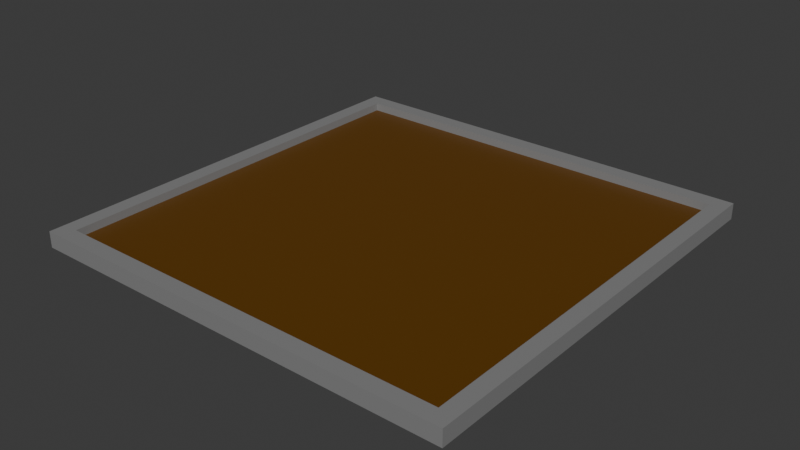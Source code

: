 # Source: Map.blend  (saved by Blender 4.2.66; exported with 4.5.12 LTS)
import bpy
from mathutils import Matrix  # noqa: F401  (used for matrix-valued properties, if any)

bpy.ops.wm.read_factory_settings(use_empty=True)
scene = bpy.context.scene
scene.name = 'Scene'

# ---- collections
col_collection = bpy.data.collections.new('Collection'); scene.collection.children.link(col_collection)

# ---- materials (node trees are filled in below, after node groups)
mat_material_001 = bpy.data.materials.new('Material.001')
mat_fence_001 = bpy.data.materials.new('Fence.001')

# ---- material node trees
mat_material_001.use_nodes = True; mat_material_001.node_tree.nodes.clear()
_N = mat_material_001.node_tree.nodes; _L = mat_material_001.node_tree.links
n0 = _N.new('ShaderNodeBsdfPrincipled'); n0.name = 'Principled BSDF'; n0.location = (10, 300)
n0.inputs[0].default_value = (0.1179, 0.04648, 0.0, 1.0)
n1 = _N.new('ShaderNodeOutputMaterial'); n1.name = 'Material Output'; n1.location = (300, 300)
_L.new(n0.outputs[0], n1.inputs[0])
n1.is_active_output = True
mat_fence_001.use_nodes = True; mat_fence_001.node_tree.nodes.clear()
_N = mat_fence_001.node_tree.nodes; _L = mat_fence_001.node_tree.links
n0 = _N.new('ShaderNodeBsdfPrincipled'); n0.name = 'Principled BSDF'; n0.location = (10, 300)
n0.inputs[0].default_value = (0.2357, 0.2357, 0.2357, 1.0)
n1 = _N.new('ShaderNodeOutputMaterial'); n1.name = 'Material Output'; n1.location = (300, 300)
_L.new(n0.outputs[0], n1.inputs[0])
n1.is_active_output = True

# ---- world
world_world = bpy.data.worlds.new('World'); scene.world = world_world
world_world.use_nodes = True; world_world.node_tree.nodes.clear()
_N = world_world.node_tree.nodes; _L = world_world.node_tree.links
n0 = _N.new('ShaderNodeOutputWorld'); n0.name = 'World Output'; n0.location = (300, 300)
n1 = _N.new('ShaderNodeBackground'); n1.name = 'Background'; n1.location = (10, 300)
n1.inputs[0].default_value = (0.05088, 0.05088, 0.05088, 1.0)
_L.new(n1.outputs[0], n0.inputs[0])
n0.is_active_output = True
world_world.color = (0.05088, 0.05088, 0.05088)
world_world.sun_shadow_jitter_overblur = 0.0

# ---- meshes
me_cube = bpy.data.meshes.new('Cube')
me_cube.from_pydata([(-1.0, -1.0, -1.0), (-1.0, -1.0, 1.0), (-1.0, 1.0, -1.0), (-1.0, 1.0, 1.0), (1.0, -1.0, -1.0), (1.0, -1.0, 1.0), (1.0, 1.0, -1.0), (1.0, 1.0, 1.0)], [], [(0, 1, 3, 2), (2, 3, 7, 6), (6, 7, 5, 4), (4, 5, 1, 0), (2, 6, 4, 0), (7, 3, 1, 5)])
_uv = me_cube.uv_layers.new(name='UVMap')
_uv.uv.foreach_set('vector', [0.375, 0.0, 0.625, 0.0, 0.625, 0.25, 0.375, 0.25, 0.375, 0.25, 0.625, 0.25, 0.625, 0.5, 0.375, 0.5, 0.375, 0.5, 0.625, 0.5, 0.625, 0.75, 0.375, 0.75, 0.375, 0.75, 0.625, 0.75, 0.625, 1.0, 0.375, 1.0, 0.125, 0.5, 0.375, 0.5, 0.375, 0.75, 0.125, 0.75, 0.625, 0.5, 0.875, 0.5, 0.875, 0.75, 0.625, 0.75])
me_cube.materials.append(mat_material_001)
me_cube.update()
me_cube_001 = bpy.data.meshes.new('Cube.001')
me_cube_001.from_pydata([(-1.0, -1.0, -1.0), (-1.0, -1.0, 1.0), (-1.0, 1.0, -1.0), (-1.0, 1.0, 1.0), (1.0, -1.0, -1.0), (1.0, -1.0, 1.0), (1.0, 1.0, -1.0), (1.0, 1.0, 1.0)], [], [(0, 1, 3, 2), (2, 3, 7, 6), (6, 7, 5, 4), (4, 5, 1, 0), (2, 6, 4, 0), (7, 3, 1, 5)])
_uv = me_cube_001.uv_layers.new(name='UVMap')
_uv.uv.foreach_set('vector', [0.375, 0.0, 0.625, 0.0, 0.625, 0.25, 0.375, 0.25, 0.375, 0.25, 0.625, 0.25, 0.625, 0.5, 0.375, 0.5, 0.375, 0.5, 0.625, 0.5, 0.625, 0.75, 0.375, 0.75, 0.375, 0.75, 0.625, 0.75, 0.625, 1.0, 0.375, 1.0, 0.125, 0.5, 0.375, 0.5, 0.375, 0.75, 0.125, 0.75, 0.625, 0.5, 0.875, 0.5, 0.875, 0.75, 0.625, 0.75])
me_cube_001.materials.append(mat_fence_001)
me_cube_001.update()
me_cube_002 = bpy.data.meshes.new('Cube.002')
me_cube_002.from_pydata([(-1.0, -1.0, -1.0), (-1.0, -1.0, 1.0), (-1.0, 1.0, -1.0), (-1.0, 1.0, 1.0), (1.0, -1.0, -1.0), (1.0, -1.0, 1.0), (1.0, 1.0, -1.0), (1.0, 1.0, 1.0)], [], [(0, 1, 3, 2), (2, 3, 7, 6), (6, 7, 5, 4), (4, 5, 1, 0), (2, 6, 4, 0), (7, 3, 1, 5)])
_uv = me_cube_002.uv_layers.new(name='UVMap')
_uv.uv.foreach_set('vector', [0.375, 0.0, 0.625, 0.0, 0.625, 0.25, 0.375, 0.25, 0.375, 0.25, 0.625, 0.25, 0.625, 0.5, 0.375, 0.5, 0.375, 0.5, 0.625, 0.5, 0.625, 0.75, 0.375, 0.75, 0.375, 0.75, 0.625, 0.75, 0.625, 1.0, 0.375, 1.0, 0.125, 0.5, 0.375, 0.5, 0.375, 0.75, 0.125, 0.75, 0.625, 0.5, 0.875, 0.5, 0.875, 0.75, 0.625, 0.75])
me_cube_002.materials.append(mat_fence_001)
me_cube_002.update()
me_cube_003 = bpy.data.meshes.new('Cube.003')
me_cube_003.from_pydata([(-1.0, -1.0, -1.0), (-1.0, -1.0, 1.0), (-1.0, 1.0, -1.0), (-1.0, 1.0, 1.0), (1.0, -1.0, -1.0), (1.0, -1.0, 1.0), (1.0, 1.0, -1.0), (1.0, 1.0, 1.0)], [], [(0, 1, 3, 2), (2, 3, 7, 6), (6, 7, 5, 4), (4, 5, 1, 0), (2, 6, 4, 0), (7, 3, 1, 5)])
_uv = me_cube_003.uv_layers.new(name='UVMap')
_uv.uv.foreach_set('vector', [0.375, 0.0, 0.625, 0.0, 0.625, 0.25, 0.375, 0.25, 0.375, 0.25, 0.625, 0.25, 0.625, 0.5, 0.375, 0.5, 0.375, 0.5, 0.625, 0.5, 0.625, 0.75, 0.375, 0.75, 0.375, 0.75, 0.625, 0.75, 0.625, 1.0, 0.375, 1.0, 0.125, 0.5, 0.375, 0.5, 0.375, 0.75, 0.125, 0.75, 0.625, 0.5, 0.875, 0.5, 0.875, 0.75, 0.625, 0.75])
me_cube_003.materials.append(mat_fence_001)
me_cube_003.update()
me_cube_004 = bpy.data.meshes.new('Cube.004')
me_cube_004.from_pydata([(-1.0, -1.0, -1.0), (-1.0, -1.0, 1.0), (-1.0, 1.0, -1.0), (-1.0, 1.0, 1.0), (1.0, -1.0, -1.0), (1.0, -1.0, 1.0), (1.0, 1.0, -1.0), (1.0, 1.0, 1.0)], [], [(0, 1, 3, 2), (2, 3, 7, 6), (6, 7, 5, 4), (4, 5, 1, 0), (2, 6, 4, 0), (7, 3, 1, 5)])
_uv = me_cube_004.uv_layers.new(name='UVMap')
_uv.uv.foreach_set('vector', [0.375, 0.0, 0.625, 0.0, 0.625, 0.25, 0.375, 0.25, 0.375, 0.25, 0.625, 0.25, 0.625, 0.5, 0.375, 0.5, 0.375, 0.5, 0.625, 0.5, 0.625, 0.75, 0.375, 0.75, 0.375, 0.75, 0.625, 0.75, 0.625, 1.0, 0.375, 1.0, 0.125, 0.5, 0.375, 0.5, 0.375, 0.75, 0.125, 0.75, 0.625, 0.5, 0.875, 0.5, 0.875, 0.75, 0.625, 0.75])
me_cube_004.materials.append(mat_fence_001)
me_cube_004.update()

# ---- objects
ob_center = bpy.data.objects.new('Center', me_cube)
ob_leftwall = bpy.data.objects.new('LeftWall', me_cube_001)
ob_topwall = bpy.data.objects.new('TopWall', me_cube_002)
ob_rightwall = bpy.data.objects.new('RightWall', me_cube_003)
ob_topwall_001 = bpy.data.objects.new('TopWall.001', me_cube_004)

# ---- transforms, parenting, visibility, modifiers, constraints
ob_center.location = (0.0, 0.0, 0.0)
ob_center.scale = (50.0, 50.0, 1.0)
ob_leftwall.location = (-52.0, 0.0, 1.0)
ob_leftwall.scale = (2.0, 50.0, 2.0)
ob_topwall.location = (0.0, 52.0, 1.0)
ob_topwall.scale = (54.0, 2.0, 2.0)
ob_rightwall.location = (52.0, 0.0, 1.0)
ob_rightwall.scale = (2.0, 50.0, 2.0)
ob_topwall_001.location = (0.0, -52.0, 1.0)
ob_topwall_001.scale = (54.0, 2.0, 2.0)

# ---- collection membership
col_collection.objects.link(ob_center)
col_collection.objects.link(ob_leftwall)
col_collection.objects.link(ob_topwall)
col_collection.objects.link(ob_rightwall)
col_collection.objects.link(ob_topwall_001)

# ---- scene / render settings (as saved in the file)
scene.frame_start = 1; scene.frame_end = 250; scene.frame_set(1)
scene.render.engine = 'BLENDER_EEVEE_NEXT'
bpy.context.view_layer.update()

# ---- added for rendering (the .blend has no active camera and no usable light): camera, sun
cam_auto = bpy.data.cameras.new('AutoCamera')
cam_auto.lens = 50.0
cam_auto.sensor_width = 36.0
cam_auto.clip_end = 2480.91
ob_auto_camera = bpy.data.objects.new('AutoCamera', cam_auto)
scene.collection.objects.link(ob_auto_camera)
ob_auto_camera.location = (141.363, -169.635, 114.09)
ob_auto_camera.rotation_euler = (1.09748, -7.21219e-08, 0.694738)
scene.camera = ob_auto_camera
light_auto_sun = bpy.data.lights.new('AutoSun', 'SUN')
light_auto_sun.energy = 3.0
light_auto_sun.angle = 0.0523599
ob_auto_sun = bpy.data.objects.new('AutoSun', light_auto_sun)
scene.collection.objects.link(ob_auto_sun)
ob_auto_sun.rotation_euler = (0.872665, 0.174533, 0.523599)
bpy.context.view_layer.update()
